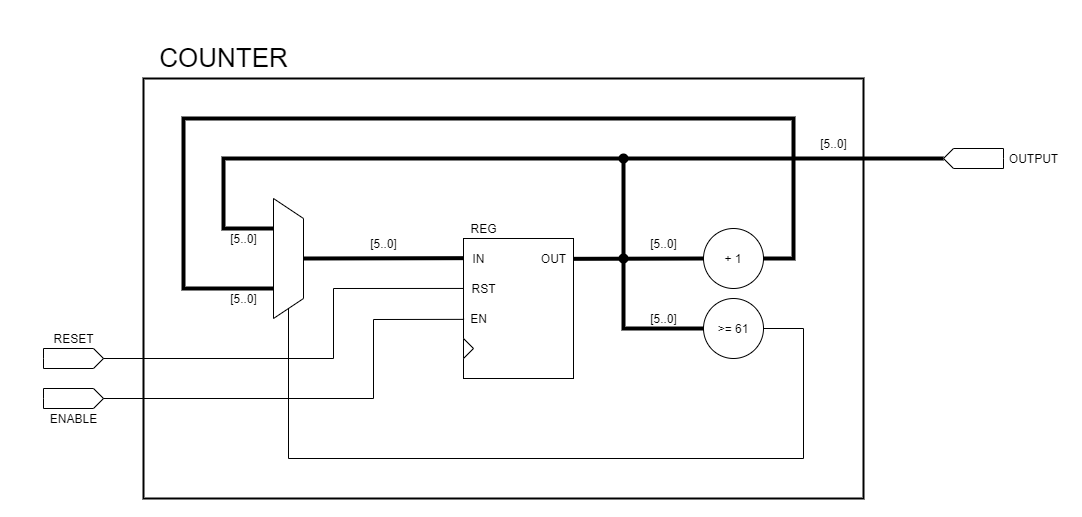

The diagram above was exported from draw.io. Its source (the exported page's mxGraphModel, read from the mxfile embedded in the PNG):
<mxGraphModel dx="1240" dy="689" grid="1" gridSize="10" guides="1" tooltips="1" connect="1" arrows="1" fold="1" page="1" pageScale="1" pageWidth="1000000" pageHeight="1000000" math="0" shadow="0">
  <root>
    <mxCell id="0" />
    <mxCell id="1" parent="0" />
    <mxCell id="Y231v6ZDyJ0Qpx_bPih9-35" value="" style="rounded=0;whiteSpace=wrap;html=1;fillColor=none;strokeWidth=2;" parent="1" vertex="1">
      <mxGeometry x="840" y="760" width="720" height="420" as="geometry" />
    </mxCell>
    <mxCell id="O_tumfPBV3AdjS0II60y-1" value="" style="rounded=0;whiteSpace=wrap;html=1;" parent="1" vertex="1">
      <mxGeometry x="1160" y="920" width="110" height="140" as="geometry" />
    </mxCell>
    <mxCell id="Y231v6ZDyJ0Qpx_bPih9-1" value="REG" style="text;html=1;align=center;verticalAlign=middle;resizable=0;points=[];autosize=1;strokeColor=none;" parent="1" vertex="1">
      <mxGeometry x="1160" y="900" width="40" height="20" as="geometry" />
    </mxCell>
    <mxCell id="Y231v6ZDyJ0Qpx_bPih9-2" value="RST" style="text;html=1;align=center;verticalAlign=middle;resizable=0;points=[];autosize=1;strokeColor=none;" parent="1" vertex="1">
      <mxGeometry x="1160" y="960" width="40" height="20" as="geometry" />
    </mxCell>
    <mxCell id="Y231v6ZDyJ0Qpx_bPih9-4" value="" style="triangle;whiteSpace=wrap;html=1;" parent="1" vertex="1">
      <mxGeometry x="1160" y="1020" width="10" height="20" as="geometry" />
    </mxCell>
    <mxCell id="Y231v6ZDyJ0Qpx_bPih9-5" value="IN" style="text;html=1;align=center;verticalAlign=middle;resizable=0;points=[];autosize=1;strokeColor=none;" parent="1" vertex="1">
      <mxGeometry x="1160" y="930" width="30" height="20" as="geometry" />
    </mxCell>
    <mxCell id="Y231v6ZDyJ0Qpx_bPih9-6" value="OUT" style="text;html=1;align=center;verticalAlign=middle;resizable=0;points=[];autosize=1;strokeColor=none;" parent="1" vertex="1">
      <mxGeometry x="1230" y="930" width="40" height="20" as="geometry" />
    </mxCell>
    <mxCell id="Y231v6ZDyJ0Qpx_bPih9-7" value="" style="shape=trapezoid;perimeter=trapezoidPerimeter;whiteSpace=wrap;html=1;fixedSize=1;direction=south;" parent="1" vertex="1">
      <mxGeometry x="970" y="880" width="30" height="120" as="geometry" />
    </mxCell>
    <mxCell id="Y231v6ZDyJ0Qpx_bPih9-8" value="" style="endArrow=none;html=1;strokeWidth=4;entryX=0;entryY=0.483;entryDx=0;entryDy=0;entryPerimeter=0;exitX=0.5;exitY=0;exitDx=0;exitDy=0;" parent="1" source="Y231v6ZDyJ0Qpx_bPih9-7" target="Y231v6ZDyJ0Qpx_bPih9-5" edge="1">
      <mxGeometry width="50" height="50" relative="1" as="geometry">
        <mxPoint x="1010" y="960" as="sourcePoint" />
        <mxPoint x="1060" y="910" as="targetPoint" />
      </mxGeometry>
    </mxCell>
    <mxCell id="Y231v6ZDyJ0Qpx_bPih9-9" value="+ 1" style="ellipse;whiteSpace=wrap;html=1;aspect=fixed;" parent="1" vertex="1">
      <mxGeometry x="1400" y="910" width="60" height="60" as="geometry" />
    </mxCell>
    <mxCell id="Y231v6ZDyJ0Qpx_bPih9-10" value="" style="endArrow=none;html=1;strokeWidth=4;exitX=1;exitY=0.517;exitDx=0;exitDy=0;exitPerimeter=0;entryX=0;entryY=0.5;entryDx=0;entryDy=0;" parent="1" source="Y231v6ZDyJ0Qpx_bPih9-6" target="Y231v6ZDyJ0Qpx_bPih9-9" edge="1">
      <mxGeometry width="50" height="50" relative="1" as="geometry">
        <mxPoint x="1340" y="980" as="sourcePoint" />
        <mxPoint x="1390" y="930" as="targetPoint" />
      </mxGeometry>
    </mxCell>
    <mxCell id="Y231v6ZDyJ0Qpx_bPih9-11" value="" style="endArrow=none;html=1;strokeWidth=4;entryX=0.25;entryY=1;entryDx=0;entryDy=0;arcSize=0;" parent="1" target="Y231v6ZDyJ0Qpx_bPih9-7" edge="1">
      <mxGeometry width="50" height="50" relative="1" as="geometry">
        <mxPoint x="1320" y="940" as="sourcePoint" />
        <mxPoint x="920" y="910" as="targetPoint" />
        <Array as="points">
          <mxPoint x="1320" y="840" />
          <mxPoint x="920" y="840" />
          <mxPoint x="920" y="910" />
        </Array>
      </mxGeometry>
    </mxCell>
    <mxCell id="Y231v6ZDyJ0Qpx_bPih9-12" value="" style="endArrow=none;html=1;strokeWidth=4;entryX=1;entryY=0.5;entryDx=0;entryDy=0;exitX=0.75;exitY=1;exitDx=0;exitDy=0;arcSize=0;" parent="1" source="Y231v6ZDyJ0Qpx_bPih9-7" target="Y231v6ZDyJ0Qpx_bPih9-9" edge="1">
      <mxGeometry width="50" height="50" relative="1" as="geometry">
        <mxPoint x="890" y="980" as="sourcePoint" />
        <mxPoint x="1240" y="880" as="targetPoint" />
        <Array as="points">
          <mxPoint x="880" y="970" />
          <mxPoint x="880" y="800" />
          <mxPoint x="1490" y="800" />
          <mxPoint x="1490" y="940" />
        </Array>
      </mxGeometry>
    </mxCell>
    <mxCell id="Y231v6ZDyJ0Qpx_bPih9-13" value="&amp;gt;= 61" style="ellipse;whiteSpace=wrap;html=1;aspect=fixed;" parent="1" vertex="1">
      <mxGeometry x="1400" y="980" width="60" height="60" as="geometry" />
    </mxCell>
    <mxCell id="Y231v6ZDyJ0Qpx_bPih9-14" value="" style="endArrow=none;html=1;strokeWidth=4;exitX=0;exitY=0.5;exitDx=0;exitDy=0;arcSize=0;" parent="1" source="Y231v6ZDyJ0Qpx_bPih9-13" edge="1">
      <mxGeometry width="50" height="50" relative="1" as="geometry">
        <mxPoint x="1250" y="950" as="sourcePoint" />
        <mxPoint x="1320" y="940" as="targetPoint" />
        <Array as="points">
          <mxPoint x="1320" y="1010" />
        </Array>
      </mxGeometry>
    </mxCell>
    <mxCell id="Y231v6ZDyJ0Qpx_bPih9-15" value="EN" style="text;html=1;align=center;verticalAlign=middle;resizable=0;points=[];autosize=1;strokeColor=none;" parent="1" vertex="1">
      <mxGeometry x="1160" y="990" width="30" height="20" as="geometry" />
    </mxCell>
    <mxCell id="Y231v6ZDyJ0Qpx_bPih9-16" value="" style="endArrow=none;html=1;strokeWidth=1;entryX=1;entryY=0.5;entryDx=0;entryDy=0;exitX=1;exitY=0.5;exitDx=0;exitDy=0;arcSize=0;" parent="1" source="Y231v6ZDyJ0Qpx_bPih9-7" target="Y231v6ZDyJ0Qpx_bPih9-13" edge="1">
      <mxGeometry width="50" height="50" relative="1" as="geometry">
        <mxPoint x="970" y="1110" as="sourcePoint" />
        <mxPoint x="1475.5172413793102" y="1070" as="targetPoint" />
        <Array as="points">
          <mxPoint x="985" y="1140" />
          <mxPoint x="1500" y="1140" />
          <mxPoint x="1500" y="1010" />
        </Array>
      </mxGeometry>
    </mxCell>
    <mxCell id="Y231v6ZDyJ0Qpx_bPih9-17" value="" style="shape=mxgraph.arrows2.arrow;verticalLabelPosition=bottom;shadow=0;dashed=0;align=center;html=1;verticalAlign=top;strokeWidth=1;dy=0;dx=10;notch=0;direction=west;" parent="1" vertex="1">
      <mxGeometry x="1640" y="830" width="60" height="20" as="geometry" />
    </mxCell>
    <mxCell id="Y231v6ZDyJ0Qpx_bPih9-18" value="" style="endArrow=none;html=1;strokeWidth=4;entryX=1;entryY=0.5;entryDx=0;entryDy=0;entryPerimeter=0;" parent="1" target="Y231v6ZDyJ0Qpx_bPih9-17" edge="1">
      <mxGeometry width="50" height="50" relative="1" as="geometry">
        <mxPoint x="1320" y="840" as="sourcePoint" />
        <mxPoint x="1450" y="840" as="targetPoint" />
      </mxGeometry>
    </mxCell>
    <mxCell id="Y231v6ZDyJ0Qpx_bPih9-19" value="" style="shape=mxgraph.arrows2.arrow;verticalLabelPosition=bottom;shadow=0;dashed=0;align=center;html=1;verticalAlign=top;strokeWidth=1;dy=0;dx=10;notch=0;direction=west;flipH=1;" parent="1" vertex="1">
      <mxGeometry x="740" y="1030" width="60" height="20" as="geometry" />
    </mxCell>
    <mxCell id="Y231v6ZDyJ0Qpx_bPih9-20" value="" style="shape=mxgraph.arrows2.arrow;verticalLabelPosition=bottom;shadow=0;dashed=0;align=center;html=1;verticalAlign=top;strokeWidth=1;dy=0;dx=10;notch=0;direction=west;flipH=1;" parent="1" vertex="1">
      <mxGeometry x="740" y="1070" width="60" height="20" as="geometry" />
    </mxCell>
    <mxCell id="Y231v6ZDyJ0Qpx_bPih9-21" value="" style="endArrow=none;html=1;strokeWidth=1;exitX=1;exitY=0.5;exitDx=0;exitDy=0;exitPerimeter=0;entryX=0.003;entryY=0.497;entryDx=0;entryDy=0;entryPerimeter=0;arcSize=0;" parent="1" source="Y231v6ZDyJ0Qpx_bPih9-19" target="Y231v6ZDyJ0Qpx_bPih9-2" edge="1">
      <mxGeometry width="50" height="50" relative="1" as="geometry">
        <mxPoint x="880" y="1030" as="sourcePoint" />
        <mxPoint x="1150" y="980" as="targetPoint" />
        <Array as="points">
          <mxPoint x="1030" y="1040" />
          <mxPoint x="1030" y="970" />
        </Array>
      </mxGeometry>
    </mxCell>
    <mxCell id="Y231v6ZDyJ0Qpx_bPih9-22" value="" style="endArrow=none;html=1;strokeWidth=1;exitX=1;exitY=0.5;exitDx=0;exitDy=0;exitPerimeter=0;entryX=0.019;entryY=0.543;entryDx=0;entryDy=0;entryPerimeter=0;arcSize=0;" parent="1" source="Y231v6ZDyJ0Qpx_bPih9-20" target="Y231v6ZDyJ0Qpx_bPih9-15" edge="1">
      <mxGeometry width="50" height="50" relative="1" as="geometry">
        <mxPoint x="950" y="1090" as="sourcePoint" />
        <mxPoint x="1000" y="1040" as="targetPoint" />
        <Array as="points">
          <mxPoint x="1070" y="1080" />
          <mxPoint x="1070" y="1001" />
        </Array>
      </mxGeometry>
    </mxCell>
    <mxCell id="Y231v6ZDyJ0Qpx_bPih9-23" value="RESET" style="text;html=1;align=center;verticalAlign=middle;resizable=0;points=[];autosize=1;strokeColor=none;" parent="1" vertex="1">
      <mxGeometry x="740" y="1010" width="60" height="20" as="geometry" />
    </mxCell>
    <mxCell id="Y231v6ZDyJ0Qpx_bPih9-24" value="ENABLE" style="text;html=1;align=center;verticalAlign=middle;resizable=0;points=[];autosize=1;strokeColor=none;" parent="1" vertex="1">
      <mxGeometry x="740" y="1090" width="60" height="20" as="geometry" />
    </mxCell>
    <mxCell id="Y231v6ZDyJ0Qpx_bPih9-25" value="" style="ellipse;whiteSpace=wrap;html=1;aspect=fixed;strokeColor=none;fillColor=#000000;" parent="1" vertex="1">
      <mxGeometry x="1315" y="935" width="10" height="10" as="geometry" />
    </mxCell>
    <mxCell id="Y231v6ZDyJ0Qpx_bPih9-26" value="" style="ellipse;whiteSpace=wrap;html=1;aspect=fixed;strokeColor=none;fillColor=#000000;" parent="1" vertex="1">
      <mxGeometry x="1315" y="835" width="10" height="10" as="geometry" />
    </mxCell>
    <mxCell id="Y231v6ZDyJ0Qpx_bPih9-27" value="OUTPUT" style="text;html=1;align=center;verticalAlign=middle;resizable=0;points=[];autosize=1;strokeColor=none;" parent="1" vertex="1">
      <mxGeometry x="1700" y="830" width="60" height="20" as="geometry" />
    </mxCell>
    <mxCell id="Y231v6ZDyJ0Qpx_bPih9-28" value="[5..0]" style="text;html=1;align=center;verticalAlign=middle;resizable=0;points=[];autosize=1;strokeColor=none;" parent="1" vertex="1">
      <mxGeometry x="1060" y="915" width="40" height="20" as="geometry" />
    </mxCell>
    <mxCell id="Y231v6ZDyJ0Qpx_bPih9-29" value="[5..0]" style="text;html=1;align=center;verticalAlign=middle;resizable=0;points=[];autosize=1;strokeColor=none;" parent="1" vertex="1">
      <mxGeometry x="1340" y="915" width="40" height="20" as="geometry" />
    </mxCell>
    <mxCell id="Y231v6ZDyJ0Qpx_bPih9-30" value="[5..0]" style="text;html=1;align=center;verticalAlign=middle;resizable=0;points=[];autosize=1;strokeColor=none;" parent="1" vertex="1">
      <mxGeometry x="1340" y="990" width="40" height="20" as="geometry" />
    </mxCell>
    <mxCell id="Y231v6ZDyJ0Qpx_bPih9-31" value="[5..0]" style="text;html=1;align=center;verticalAlign=middle;resizable=0;points=[];autosize=1;strokeColor=none;" parent="1" vertex="1">
      <mxGeometry x="920" y="970" width="40" height="20" as="geometry" />
    </mxCell>
    <mxCell id="Y231v6ZDyJ0Qpx_bPih9-33" value="[5..0]" style="text;html=1;align=center;verticalAlign=middle;resizable=0;points=[];autosize=1;strokeColor=none;" parent="1" vertex="1">
      <mxGeometry x="920" y="910" width="40" height="20" as="geometry" />
    </mxCell>
    <mxCell id="Y231v6ZDyJ0Qpx_bPih9-34" value="[5..0]" style="text;html=1;align=center;verticalAlign=middle;resizable=0;points=[];autosize=1;strokeColor=none;" parent="1" vertex="1">
      <mxGeometry x="1510" y="815" width="40" height="20" as="geometry" />
    </mxCell>
    <mxCell id="Y231v6ZDyJ0Qpx_bPih9-37" value="&lt;font style=&quot;font-size: 26px&quot;&gt;COUNTER&lt;/font&gt;" style="text;html=1;align=center;verticalAlign=middle;resizable=0;points=[];autosize=1;strokeColor=none;" parent="1" vertex="1">
      <mxGeometry x="850" y="730" width="140" height="20" as="geometry" />
    </mxCell>
  </root>
</mxGraphModel>